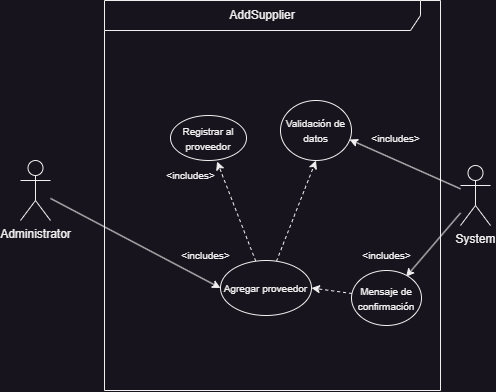

The diagram above was exported from draw.io. Its source (the exported page's mxGraphModel, read from the mxfile embedded in the PNG):
<mxGraphModel dx="951" dy="521" grid="1" gridSize="10" guides="1" tooltips="1" connect="1" arrows="1" fold="1" page="1" pageScale="1" pageWidth="827" pageHeight="1169" math="0" shadow="0">
  <root>
    <mxCell id="0" />
    <mxCell id="1" parent="0" />
    <mxCell id="nu1Sh_yar24_NM-mhFoz-1" value="AddSupplier" style="shape=umlFrame;whiteSpace=wrap;html=1;pointerEvents=0;width=316;height=30;" vertex="1" parent="1">
      <mxGeometry x="264" y="120" width="336" height="390" as="geometry" />
    </mxCell>
    <mxCell id="nu1Sh_yar24_NM-mhFoz-6" style="rounded=0;orthogonalLoop=1;jettySize=auto;html=1;entryX=0;entryY=0.5;entryDx=0;entryDy=0;" edge="1" parent="1" source="nu1Sh_yar24_NM-mhFoz-2" target="nu1Sh_yar24_NM-mhFoz-5">
      <mxGeometry relative="1" as="geometry" />
    </mxCell>
    <mxCell id="nu1Sh_yar24_NM-mhFoz-2" value="Administrator" style="shape=umlActor;verticalLabelPosition=bottom;verticalAlign=top;html=1;outlineConnect=0;" vertex="1" parent="1">
      <mxGeometry x="180" y="280" width="30" height="60" as="geometry" />
    </mxCell>
    <mxCell id="nu1Sh_yar24_NM-mhFoz-15" style="rounded=0;orthogonalLoop=1;jettySize=auto;html=1;entryX=0.972;entryY=0.65;entryDx=0;entryDy=0;entryPerimeter=0;" edge="1" parent="1" source="nu1Sh_yar24_NM-mhFoz-3" target="nu1Sh_yar24_NM-mhFoz-14">
      <mxGeometry relative="1" as="geometry" />
    </mxCell>
    <mxCell id="nu1Sh_yar24_NM-mhFoz-21" style="rounded=0;orthogonalLoop=1;jettySize=auto;html=1;entryX=0.779;entryY=0.113;entryDx=0;entryDy=0;entryPerimeter=0;" edge="1" parent="1" source="nu1Sh_yar24_NM-mhFoz-3" target="nu1Sh_yar24_NM-mhFoz-18">
      <mxGeometry relative="1" as="geometry" />
    </mxCell>
    <mxCell id="nu1Sh_yar24_NM-mhFoz-3" value="System" style="shape=umlActor;verticalLabelPosition=bottom;verticalAlign=top;html=1;outlineConnect=0;" vertex="1" parent="1">
      <mxGeometry x="620" y="285" width="30" height="60" as="geometry" />
    </mxCell>
    <mxCell id="nu1Sh_yar24_NM-mhFoz-12" style="rounded=0;orthogonalLoop=1;jettySize=auto;html=1;entryX=0.613;entryY=1.024;entryDx=0;entryDy=0;entryPerimeter=0;dashed=1;" edge="1" parent="1" source="nu1Sh_yar24_NM-mhFoz-5" target="nu1Sh_yar24_NM-mhFoz-11">
      <mxGeometry relative="1" as="geometry" />
    </mxCell>
    <mxCell id="nu1Sh_yar24_NM-mhFoz-16" style="rounded=0;orthogonalLoop=1;jettySize=auto;html=1;entryX=0.5;entryY=1;entryDx=0;entryDy=0;dashed=1;" edge="1" parent="1" source="nu1Sh_yar24_NM-mhFoz-5" target="nu1Sh_yar24_NM-mhFoz-14">
      <mxGeometry relative="1" as="geometry" />
    </mxCell>
    <mxCell id="nu1Sh_yar24_NM-mhFoz-5" value="&lt;font style=&quot;font-size: 10px;&quot;&gt;Agregar proveedor&lt;/font&gt;" style="ellipse;whiteSpace=wrap;html=1;" vertex="1" parent="1">
      <mxGeometry x="380" y="380" width="91" height="55" as="geometry" />
    </mxCell>
    <mxCell id="nu1Sh_yar24_NM-mhFoz-7" value="&lt;font style=&quot;font-size: 10px;&quot;&gt;&amp;lt;includes&amp;gt;&lt;/font&gt;" style="text;html=1;align=center;verticalAlign=middle;resizable=0;points=[];autosize=1;strokeColor=none;fillColor=none;" vertex="1" parent="1">
      <mxGeometry x="330" y="360" width="70" height="30" as="geometry" />
    </mxCell>
    <mxCell id="nu1Sh_yar24_NM-mhFoz-11" value="&lt;font size=&quot;1&quot;&gt;Registrar al proveedor&lt;/font&gt;" style="ellipse;whiteSpace=wrap;html=1;" vertex="1" parent="1">
      <mxGeometry x="330" y="235" width="76" height="45" as="geometry" />
    </mxCell>
    <mxCell id="nu1Sh_yar24_NM-mhFoz-13" value="&lt;font style=&quot;font-size: 10px;&quot;&gt;&amp;lt;includes&amp;gt;&lt;/font&gt;" style="text;html=1;align=center;verticalAlign=middle;resizable=0;points=[];autosize=1;strokeColor=none;fillColor=none;" vertex="1" parent="1">
      <mxGeometry x="315" y="280" width="70" height="30" as="geometry" />
    </mxCell>
    <mxCell id="nu1Sh_yar24_NM-mhFoz-14" value="&lt;font style=&quot;font-size: 10px;&quot;&gt;Validación de datos&lt;/font&gt;" style="ellipse;whiteSpace=wrap;html=1;" vertex="1" parent="1">
      <mxGeometry x="440" y="220" width="71" height="60" as="geometry" />
    </mxCell>
    <mxCell id="nu1Sh_yar24_NM-mhFoz-17" value="&lt;font style=&quot;font-size: 10px;&quot;&gt;&amp;lt;includes&amp;gt;&lt;/font&gt;" style="text;html=1;align=center;verticalAlign=middle;resizable=0;points=[];autosize=1;strokeColor=none;fillColor=none;" vertex="1" parent="1">
      <mxGeometry x="520" y="242.5" width="70" height="30" as="geometry" />
    </mxCell>
    <mxCell id="nu1Sh_yar24_NM-mhFoz-22" style="rounded=0;orthogonalLoop=1;jettySize=auto;html=1;entryX=1;entryY=0.5;entryDx=0;entryDy=0;dashed=1;" edge="1" parent="1" source="nu1Sh_yar24_NM-mhFoz-18" target="nu1Sh_yar24_NM-mhFoz-5">
      <mxGeometry relative="1" as="geometry" />
    </mxCell>
    <mxCell id="nu1Sh_yar24_NM-mhFoz-18" value="&lt;font style=&quot;font-size: 10px;&quot;&gt;Mensaje de confirmación&lt;/font&gt;" style="ellipse;whiteSpace=wrap;html=1;" vertex="1" parent="1">
      <mxGeometry x="511" y="390" width="70" height="55" as="geometry" />
    </mxCell>
    <mxCell id="nu1Sh_yar24_NM-mhFoz-20" value="&lt;font style=&quot;font-size: 10px;&quot;&gt;&amp;lt;includes&amp;gt;&lt;/font&gt;" style="text;html=1;align=center;verticalAlign=middle;resizable=0;points=[];autosize=1;strokeColor=none;fillColor=none;" vertex="1" parent="1">
      <mxGeometry x="511" y="360" width="70" height="30" as="geometry" />
    </mxCell>
  </root>
</mxGraphModel>